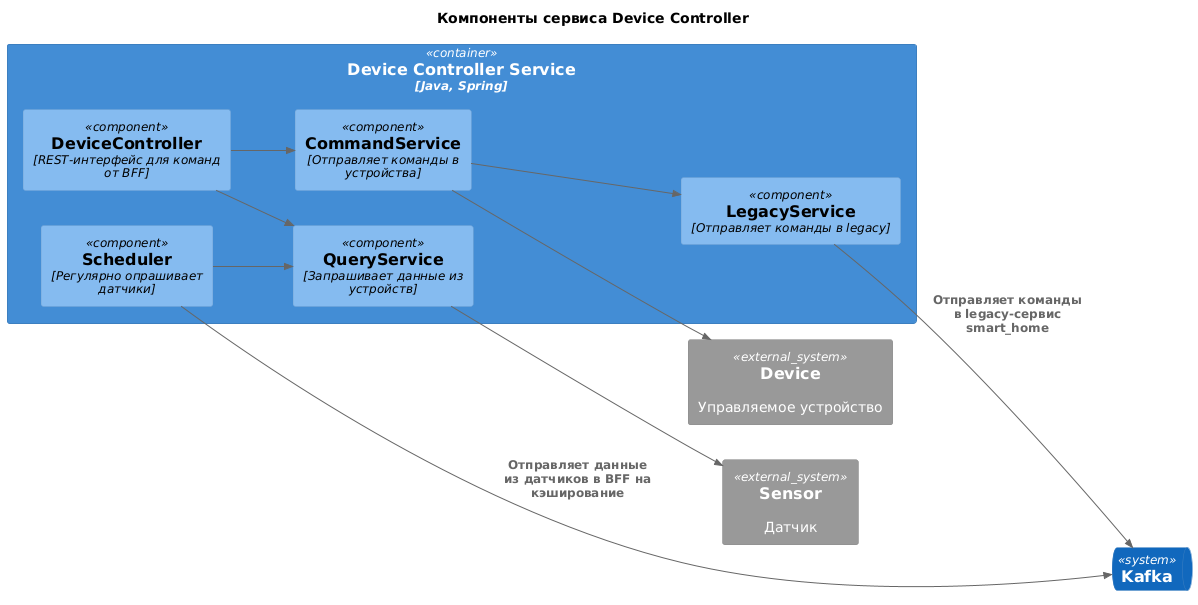

The diagram above was rendered by PlantUML. Its source (embedded in the PNG):
@startuml "next-component-device-control"
!include ../C4_Component.puml

title "Компоненты сервиса Device Controller"

left to right direction

SystemQueue(kafka, "Kafka")
System_Ext(s, "Sensor", "Датчик")

Container(device_controller, "Device Controller Service", "Java, Spring") {
    Component(ks, "LegacyService", "Отправляет команды в legacy")
    Component(controller, "DeviceController", "REST-интерфейс для команд от BFF")
    Component(qs, "QueryService", "Запрашивает данные из устройств")
    Component(cs, "CommandService", "Отправляет команды в устройства")
    Component(sc, "Scheduler", "Регулярно опрашивает датчики")

}

System_Ext(d, "Device", "Управляемое устройство")

Rel(controller, qs, "")
Rel(controller, cs, "")
Rel(cs, ks, "")
Rel(ks, kafka, "Отправляет команды в legacy-сервис smart_home")
Rel(cs, d, "")
Rel(qs, s, "")
Rel(sc,qs,"")
Rel(sc,kafka,"Отправляет данные из датчиков в BFF на кэширование")

@enduml